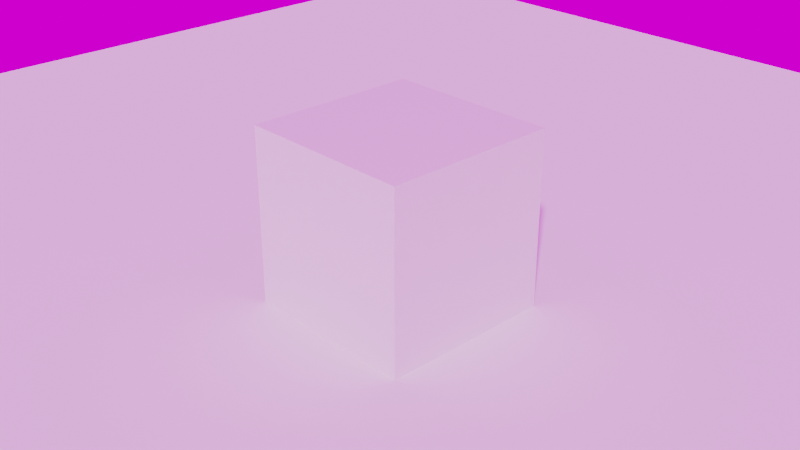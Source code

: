 # Source: vdbtest.blend  (saved by Blender 3.0.42; exported with 4.5.12 LTS)
import bpy
from mathutils import Matrix  # noqa: F401  (used for matrix-valued properties, if any)

bpy.ops.wm.read_factory_settings(use_empty=True)
scene = bpy.context.scene
scene.name = 'Scene'

# ---- collections
col_collection = bpy.data.collections.new('Collection'); scene.collection.children.link(col_collection)
col_mesh = bpy.data.collections.new('Mesh'); scene.collection.children.link(col_mesh)
col_rig = bpy.data.collections.new('Rig'); scene.collection.children.link(col_rig)
col_collision = bpy.data.collections.new('Collision'); scene.collection.children.link(col_collision)
col_extras = bpy.data.collections.new('Extras'); scene.collection.children.link(col_extras)

# ---- images (referenced by path relative to the original .blend; pixels are not part of the script)
import os
ASSET_DIR = os.environ.get("B2B_ASSET_DIR", "")  # directory of the original .blend (textures are referenced by path, not embedded)
HERE = os.path.dirname(os.path.abspath(__file__))  # packed textures are extracted next to this script under _unpacked/

def load_image(name, relpath, width, height, colorspace="sRGB"):
    """Load a texture the original file referenced (path relative to the .blend, or extracted next to this script)."""
    p = next((c for c in (os.path.join(HERE, relpath), os.path.join(ASSET_DIR, relpath)) if relpath and os.path.exists(c)), "")
    if p:
        img = bpy.data.images.load(p, check_existing=True)
        img.name = name
    else:  # same state as the original file: an image datablock whose file is absent (Cycles renders it pink)
        img = bpy.data.images.new(name, width, height)
        img.source = "FILE"
        img.filepath = "//" + (relpath or name)
    img.colorspace_settings.name = colorspace
    return img
img_small_rural_road_4k_hdr = load_image('small_rural_road_4k.hdr', 'small_rural_road_4k.hdr', 1024, 1024, 'Linear Rec.709')

# ---- materials (node trees are filled in below, after node groups)
mat_material = bpy.data.materials.new('Material')
mat_material.alpha_threshold = 0.0
mat_material.line_color = (0.0, 0.0, 0.0, 1.0)
mat_material_001 = bpy.data.materials.new('Material.001')

# ---- material node trees
mat_material.use_nodes = True; mat_material.node_tree.nodes.clear()
_N = mat_material.node_tree.nodes; _L = mat_material.node_tree.links
n0 = _N.new('ShaderNodeOutputMaterial'); n0.name = 'Material Output'; n0.location = (300, 300)
n1 = _N.new('ShaderNodeBsdfPrincipled'); n1.name = 'Principled BSDF'; n1.location = (10, 300)
n1.distribution = 'GGX'
n1.subsurface_method = 'BURLEY'
n1.inputs[2].default_value = 0.4
n1.inputs[3].default_value = 1.45
n1.inputs[27].default_value = (0.0, 0.0, 0.0, 1.0)
n1.inputs[28].default_value = 1.0
_L.new(n1.outputs[0], n0.inputs[0])
n0.is_active_output = True
mat_material_001.use_nodes = True; mat_material_001.node_tree.nodes.clear()
_N = mat_material_001.node_tree.nodes; _L = mat_material_001.node_tree.links
n0 = _N.new('ShaderNodeMath'); n0.name = 'Math.004'; n0.location = (400, 200)
n0.operation = 'MULTIPLY'
n1 = _N.new('ShaderNodeAttribute'); n1.name = 'Attribute.001'; n1.location = (-480, -20)
n1.attribute_name = 'VelocityVectorY'
n2 = _N.new('ShaderNodeVectorMath'); n2.name = 'Vector Math'; n2.location = (-260, 140)
n3 = _N.new('ShaderNodeOutputMaterial'); n3.name = 'Material Output'; n3.location = (2377, 300)
n4 = _N.new('ShaderNodeAttribute'); n4.name = 'Attribute'; n4.location = (-480, 200)
n4.attribute_name = 'VelocityVectorX'
n5 = _N.new('NodeReroute'); n5.name = 'Reroute.001'; n5.location = (-32, 113)
n5.width = 16
n5.socket_idname = 'NodeSocketVector'
n6 = _N.new('ShaderNodeVolumePrincipled'); n6.name = 'Principled Volume'; n6.location = (2038, 320)
n6.inputs[3].default_value = 'Density'
n6.inputs[4].default_value = -0.01818
n6.inputs[7].default_value = (0.024, 0.024, 0.024, 1.0)
n6.inputs[10].default_value = 1613.0
n6.inputs[11].default_value = ''
n7 = _N.new('NodeReroute'); n7.name = 'Reroute'; n7.location = (360, 420)
n7.width = 16
n8 = _N.new('ShaderNodeValToRGB'); n8.name = 'ColorRamp'; n8.location = (640, 120)
while len(n8.color_ramp.elements) > 1: n8.color_ramp.elements.remove(n8.color_ramp.elements[-1])
n8.color_ramp.elements[0].position = 0.03636; n8.color_ramp.elements[0].color = (0.2416, 0.29, 0.7486, 1.0)
_e = n8.color_ramp.elements.new(1.0); _e.color = (0.0, 1.0, 0.9438, 1.0)
n9 = _N.new('NodeReroute'); n9.name = 'Reroute.003'; n9.location = (943, 87)
n9.width = 16
n10 = _N.new('ShaderNodeMath'); n10.name = 'Math.003'; n10.location = (1160, 300)
n10.operation = 'MULTIPLY'
n11 = _N.new('ShaderNodeMath'); n11.name = 'Math.002'; n11.location = (1020, 80)
n11.operation = 'GREATER_THAN'
n11.inputs[1].default_value = 0.3162
n12 = _N.new('ShaderNodeValToRGB'); n12.name = 'ColorRamp.002'; n12.location = (1720, 80)
n12.color_ramp.interpolation = 'CONSTANT'
while len(n12.color_ramp.elements) > 1: n12.color_ramp.elements.remove(n12.color_ramp.elements[-1])
n12.color_ramp.elements[0].position = 0.009091; n12.color_ramp.elements[0].color = (1.0, 0.0, 0.06519, 1.0)
_e = n12.color_ramp.elements.new(0.35); _e.color = (0.0, 0.6667, 1.0, 1.0)
_e = n12.color_ramp.elements.new(0.75); _e.color = (1.0, 0.1275, 0.3557, 1.0)
n13 = _N.new('ShaderNodeMapRange'); n13.name = 'Map Range'; n13.location = (1520, 40)
n13.width = 118
n13.clamp = False
n13.inputs[1].default_value = 0.8
n13.inputs[2].default_value = 1.3
n14 = _N.new('ShaderNodeMath'); n14.name = 'Math.005'; n14.location = (1300, 20)
n14.operation = 'POWER'
n14.inputs[1].default_value = 26.6
n15 = _N.new('ShaderNodeValToRGB'); n15.name = 'ColorRamp.003'; n15.location = (1580, 520)
while len(n15.color_ramp.elements) > 1: n15.color_ramp.elements.remove(n15.color_ramp.elements[-1])
n15.color_ramp.elements[0].position = 0.0; n15.color_ramp.elements[0].color = (0.0, 0.0, 0.0, 1.0)
_e = n15.color_ramp.elements.new(1.0); _e.color = (0.4357, 0.5524, 0.7864, 1.0)
n16 = _N.new('ShaderNodeMath'); n16.name = 'Math.001'; n16.location = (1820, 300)
n16.operation = 'MULTIPLY'
n16.inputs[1].default_value = 1.8
n17 = _N.new('ShaderNodeAttribute'); n17.name = 'Attribute.002'; n17.location = (-481, 560)
n17.attribute_name = 'Density'
n18 = _N.new('ShaderNodeValToRGB'); n18.name = 'ColorRamp.001'; n18.location = (-280, 980)
n18.width = 238
while len(n18.color_ramp.elements) > 1: n18.color_ramp.elements.remove(n18.color_ramp.elements[-1])
n18.color_ramp.elements[0].position = 0.0; n18.color_ramp.elements[0].color = (0.0, 0.0, 0.0, 1.0)
_e = n18.color_ramp.elements.new(1.0); _e.color = (1.0, 1.0, 1.0, 1.0)
_L.new(n7.outputs[0], n16.inputs[0])
_L.new(n8.outputs[0], n9.inputs[0])
_L.new(n5.outputs[0], n0.inputs[0])
_L.new(n11.outputs[0], n10.inputs[1])
_L.new(n9.outputs[0], n11.inputs[0])
_L.new(n0.outputs[0], n8.inputs[0])
_L.new(n7.outputs[0], n0.inputs[1])
_L.new(n6.outputs[0], n3.inputs[1])
_L.new(n1.outputs[1], n2.inputs[1])
_L.new(n4.outputs[1], n2.inputs[0])
_L.new(n13.outputs[0], n12.inputs[0])
_L.new(n2.outputs[0], n5.inputs[0])
_L.new(n17.outputs[2], n18.inputs[0])
_L.new(n14.outputs[0], n13.inputs[0])
_L.new(n18.outputs[0], n7.inputs[0])
_L.new(n7.outputs[0], n14.inputs[0])
_L.new(n17.outputs[0], n15.inputs[0])
_L.new(n15.outputs[0], n6.inputs[0])
_L.new(n16.outputs[0], n6.inputs[2])
_L.new(n17.outputs[2], n10.inputs[0])
n3.is_active_output = True

# ---- world
world_world = bpy.data.worlds.new('World'); scene.world = world_world
world_world.use_nodes = True; world_world.node_tree.nodes.clear()
_N = world_world.node_tree.nodes; _L = world_world.node_tree.links
n0 = _N.new('ShaderNodeOutputWorld'); n0.name = 'World Output'; n0.location = (300, 300)
n1 = _N.new('ShaderNodeBackground'); n1.name = 'Background'; n1.location = (10, 300)
n2 = _N.new('ShaderNodeTexEnvironment'); n2.name = 'Environment Texture'; n2.location = (-408, 278)
n2.image = img_small_rural_road_4k_hdr
_L.new(n1.outputs[0], n0.inputs[0])
_L.new(n2.outputs[0], n1.inputs[0])
n0.is_active_output = True
world_world.color = (0.05088, 0.05088, 0.05088)
world_world.use_sun_shadow = False
world_world.sun_shadow_jitter_overblur = 0.0

# ---- cameras
cam_camera = bpy.data.cameras.new('Camera')
cam_camera.clip_end = 100.0
cam_camera.ortho_scale = 7.314

# ---- meshes
me_cube = bpy.data.meshes.new('Cube')
me_cube.from_pydata([(1.0, 1.0, 1.0), (1.0, 1.0, -1.0), (1.0, -1.0, 1.0), (1.0, -1.0, -1.0), (-1.0, 1.0, 1.0), (-1.0, 1.0, -1.0), (-1.0, -1.0, 1.0), (-1.0, -1.0, -1.0)], [], [(0, 4, 6, 2), (3, 2, 6, 7), (7, 6, 4, 5), (5, 1, 3, 7), (1, 0, 2, 3), (5, 4, 0, 1)])
_uv = me_cube.uv_layers.new(name='UVMap')
_uv.uv.foreach_set('vector', [0.625, 0.5, 0.875, 0.5, 0.875, 0.75, 0.625, 0.75, 0.375, 0.75, 0.625, 0.75, 0.625, 1.0, 0.375, 1.0, 0.375, 0.0, 0.625, 0.0, 0.625, 0.25, 0.375, 0.25, 0.125, 0.5, 0.375, 0.5, 0.375, 0.75, 0.125, 0.75, 0.375, 0.5, 0.625, 0.5, 0.625, 0.75, 0.375, 0.75, 0.375, 0.25, 0.625, 0.25, 0.625, 0.5, 0.375, 0.5])
me_cube.materials.append(mat_material)
me_cube.use_remesh_preserve_volume = False
me_cube.use_remesh_preserve_attributes = False
me_cube.use_mirror_vertex_groups = False
me_cube.update()
me_plane = bpy.data.meshes.new('Plane')
me_plane.from_pydata([(-1.0, -1.0, 0.0), (1.0, -1.0, 0.0), (-1.0, 1.0, 0.0), (1.0, 1.0, 0.0)], [], [(0, 1, 3, 2)])
_uv = me_plane.uv_layers.new(name='UVMap')
_uv.uv.foreach_set('vector', [0.0, 0.0, 1.0, 0.0, 1.0, 1.0, 0.0, 1.0])
me_plane.use_remesh_fix_poles = True
me_plane.use_remesh_preserve_attributes = False
me_plane.update()

# ---- objects
ob_cube = bpy.data.objects.new('Cube', me_cube)
ob_camera = bpy.data.objects.new('Camera', cam_camera)
ob_floor = bpy.data.objects.new('Floor', me_plane)
ob_fluidsim0 = bpy.data.objects.new('FluidSim0', None)

# ---- transforms, parenting, visibility, modifiers, constraints
ob_cube.location = (0.0, 0.0, 0.0)
ob_cube.lock_rotations_4d = False
ob_cube.empty_display_type = 'ARROWS'
ob_cube.lineart.crease_threshold = 0.0
ob_camera.location = (7.359, -6.926, 4.958)
ob_camera.rotation_euler = (1.109, 0.0, 0.8149)
ob_camera.lock_rotations_4d = False
ob_camera.empty_display_type = 'ARROWS'
ob_camera.color = (0.0, 0.0, 0.0, 0.0)
ob_camera.display_type = 'WIRE'
ob_camera.lineart.crease_threshold = 0.0
ob_floor.location = (0.0, 0.0, -1.0)
ob_floor.scale = (10.0, 10.0, 10.0)
ob_fluidsim0.location = (-89.0, -1.695, 0.5385)
ob_fluidsim0.empty_image_offset = (0.0, 0.0)

# ---- collection membership
col_collection.objects.link(ob_cube)
col_collection.objects.link(ob_camera)
col_collection.objects.link(ob_floor)
col_collection.objects.link(ob_fluidsim0)

# ---- scene / render settings (as saved in the file)
scene.camera = ob_camera
scene.frame_start = 1; scene.frame_end = 250; scene.frame_set(13)
scene.render.engine = 'CYCLES'
scene.render.image_settings.color_depth = '16'
scene.render.fps = 60
scene.render.film_transparent = True
scene.render.use_border = True
scene.cycles.sampling_pattern = 'TABULATED_SOBOL'
scene.cycles.use_light_tree = False
scene.cycles.diffuse_bounces = 6
scene.cycles.transmission_bounces = 4
scene.cycles.volume_bounces = 2
scene.cycles.transparent_max_bounces = 4
scene.cycles.film_transparent_glass = True
scene.cycles.pixel_filter_type = 'GAUSSIAN'
scene.eevee.volumetric_end = 1100.0
scene.eevee.volumetric_tile_size = '2'
scene.eevee.use_raytracing = True
scene.view_settings.view_transform = 'Filmic'
bpy.context.view_layer.update()

# ---- added for rendering (the .blend has no usable light): sun
light_auto_sun = bpy.data.lights.new('AutoSun', 'SUN')
light_auto_sun.energy = 3.0
light_auto_sun.angle = 0.0523599
ob_auto_sun = bpy.data.objects.new('AutoSun', light_auto_sun)
scene.collection.objects.link(ob_auto_sun)
ob_auto_sun.rotation_euler = (0.872665, 0.174533, 0.523599)
bpy.context.view_layer.update()
